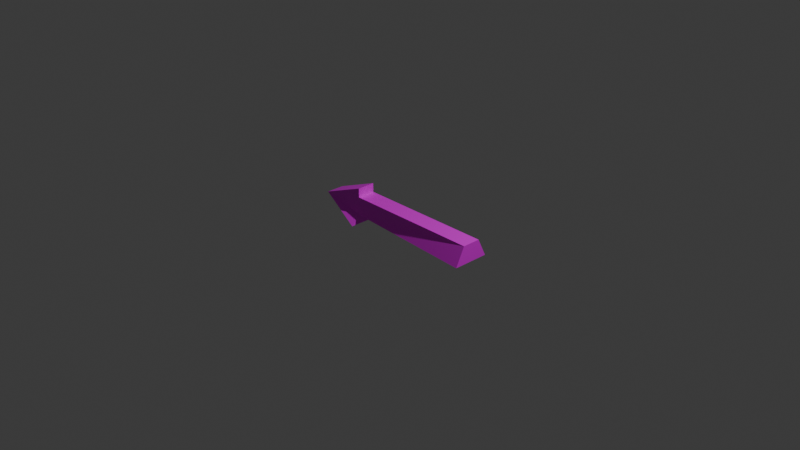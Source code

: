 # Source: arrowstv1.blend  (saved by Blender 4.1.24; exported with 4.5.12 LTS)
import bpy
from mathutils import Matrix  # noqa: F401  (used for matrix-valued properties, if any)

bpy.ops.wm.read_factory_settings(use_empty=True)
scene = bpy.context.scene
scene.name = 'Scene'

# ---- collections
col_collection = bpy.data.collections.new('Collection'); scene.collection.children.link(col_collection)

# ---- images (referenced by path relative to the original .blend; pixels are not part of the script)
import os
ASSET_DIR = os.environ.get("B2B_ASSET_DIR", "")  # directory of the original .blend (textures are referenced by path, not embedded)
HERE = os.path.dirname(os.path.abspath(__file__))  # packed textures are extracted next to this script under _unpacked/

def load_image(name, relpath, width, height, colorspace="sRGB"):
    """Load a texture the original file referenced (path relative to the .blend, or extracted next to this script)."""
    p = next((c for c in (os.path.join(HERE, relpath), os.path.join(ASSET_DIR, relpath)) if relpath and os.path.exists(c)), "")
    if p:
        img = bpy.data.images.load(p, check_existing=True)
        img.name = name
    else:  # same state as the original file: an image datablock whose file is absent (Cycles renders it pink)
        img = bpy.data.images.new(name, width, height)
        img.source = "FILE"
        img.filepath = "//" + (relpath or name)
    img.colorspace_settings.name = colorspace
    return img
img_blenderaxes_png = load_image('blenderaxes.png', 'blenderaxes.png', 1024, 1024, 'sRGB')

# ---- materials (node trees are filled in below, after node groups)
mat_material = bpy.data.materials.new('Material')
mat_material.alpha_threshold = 0.0
mat_material.use_transparent_shadow = False
mat_material.roughness = 0.5
mat_material.line_color = (0.0, 0.0, 0.0, 1.0)

# ---- material node trees
mat_material.use_nodes = True; mat_material.node_tree.nodes.clear()
_N = mat_material.node_tree.nodes; _L = mat_material.node_tree.links
n0 = _N.new('ShaderNodeOutputMaterial'); n0.name = 'Material Output'; n0.location = (300, 300)
n1 = _N.new('ShaderNodeBsdfPrincipled'); n1.name = 'Principled BSDF'; n1.location = (10, 300)
n1.inputs[3].default_value = 1.45
n2 = _N.new('ShaderNodeTexImage'); n2.name = 'Image Texture'; n2.location = (-284, 327)
n2.image = img_blenderaxes_png
n2.interpolation = 'Closest'
_L.new(n1.outputs[0], n0.inputs[0])
_L.new(n2.outputs[0], n1.inputs[0])
n0.is_active_output = True

# ---- world
world_world = bpy.data.worlds.new('World'); scene.world = world_world
world_world.use_nodes = True; world_world.node_tree.nodes.clear()
_N = world_world.node_tree.nodes; _L = world_world.node_tree.links
n0 = _N.new('ShaderNodeOutputWorld'); n0.name = 'World Output'; n0.location = (300, 300)
n1 = _N.new('ShaderNodeBackground'); n1.name = 'Background'; n1.location = (10, 300)
n1.inputs[0].default_value = (0.05088, 0.05088, 0.05088, 1.0)
_L.new(n1.outputs[0], n0.inputs[0])
n0.is_active_output = True
world_world.color = (0.05088, 0.05088, 0.05088)
world_world.use_sun_shadow = False
world_world.sun_shadow_jitter_overblur = 0.0

# ---- cameras
cam_camera = bpy.data.cameras.new('Camera')
cam_camera.clip_end = 100.0
cam_camera.ortho_scale = 7.314

# ---- lights
light_light = bpy.data.lights.new('Light', 'POINT')
light_light.transmission_factor = 0.0
light_light.energy = 1000.0
light_light.shadow_soft_size = 0.1
light_light.shadow_maximum_resolution = 0.006
light_light.use_absolute_resolution = True

# ---- meshes
me_arrow_001 = bpy.data.meshes.new('arrow.001')
me_arrow_001.from_pydata([(-1.0, 0.1, -0.1), (0.5, 0.1, -0.1), (0.5, 0.2, -0.1), (1.0, 0.0, -0.1), (0.5, -0.2, -0.2), (0.5, -0.1, -0.1), (-1.0, -0.1, -0.2), (-1.0, 0.1, 0.1), (0.5, 0.1, 0.1), (0.5, 0.2, 0.1), (1.0, 0.0, 0.1), (0.5, -0.2, 0.2), (0.5, -0.1, 0.1), (-1.0, -0.1, 0.2)], [], [(0, 1, 5), (5, 6, 0), (1, 2, 3), (3, 4, 5), (5, 1, 3), (8, 7, 12), (12, 7, 13), (9, 8, 10), (10, 12, 11), (12, 10, 8), (13, 7, 6), (7, 0, 6), (7, 8, 0), (0, 8, 1), (13, 6, 12), (6, 5, 12), (8, 9, 2), (8, 2, 1), (11, 12, 5), (11, 5, 4), (2, 9, 10), (3, 2, 10), (3, 11, 4), (3, 10, 11)])
_uv = me_arrow_001.uv_layers.new(name='UVMap')
_uv.uv.foreach_set('vector', [0.9706, 0.592, 0.7606, 0.592, 0.7606, 0.3804, 0.7606, 0.3804, 0.9706, 0.3804, 0.9706, 0.592, 0.7606, 0.592, 0.7606, 0.6978, 0.6906, 0.4862, 0.6906, 0.4862, 0.7606, 0.2746, 0.7606, 0.3804, 0.7606, 0.3804, 0.7606, 0.592, 0.6906, 0.4862, 0.2547, 0.5936, 0.02636, 0.5936, 0.2547, 0.3697, 0.2547, 0.3697, 0.02636, 0.5936, 0.02636, 0.3697, 0.2547, 0.7055, 0.2547, 0.5936, 0.3308, 0.4816, 0.3308, 0.4816, 0.2547, 0.3697, 0.2547, 0.2578, 0.2547, 0.3697, 0.3308, 0.4816, 0.2547, 0.5936, 0.9897, 0.7182, 0.9174, 0.9502, 0.7004, 0.7182, 0.9174, 0.9502, 0.7727, 0.9502, 0.7004, 0.7182, 0.2885, 0.9772, 0.05377, 0.9772, 0.2885, 0.7116, 0.2885, 0.7116, 0.05377, 0.9772, 0.05377, 0.7116, 0.9797, 0.01853, 0.9797, 0.2927, 0.763, 0.08707, 0.9797, 0.2927, 0.763, 0.2242, 0.763, 0.08707, 0.0, 0.0, 0.0, 0.0, 0.0, 0.0, 0.0, 0.0, 0.0, 0.0, 0.0, 0.0, 0.0, 0.0, 0.0, 0.0, 0.0, 0.0, 0.0, 0.0, 0.0, 0.0, 0.0, 0.0, 0.2446, 0.2936, 0.08955, 0.2936, 0.08955, 0.1598, 0.2446, 0.1598, 0.2446, 0.2936, 0.08955, 0.1598, 0.2446, 0.1598, 0.01205, 0.02595, 0.3221, 0.02595, 0.2446, 0.1598, 0.08955, 0.1598, 0.01205, 0.02595])
me_arrow_001.materials.append(mat_material)
me_arrow_001.update()

# ---- objects
ob_light = bpy.data.objects.new('Light', light_light)
ob_camera = bpy.data.objects.new('Camera', cam_camera)
ob_arrow = bpy.data.objects.new('arrow', me_arrow_001)

# ---- transforms, parenting, visibility, modifiers, constraints
ob_light.location = (4.076, 1.005, 5.904)
ob_light.rotation_euler = (0.6503, 0.05522, 1.866)
ob_light.lock_rotations_4d = False
ob_light.empty_display_type = 'ARROWS'
ob_light.color = (0.0, 0.0, 0.0, 0.0)
ob_light.lineart.crease_threshold = 0.0
ob_camera.location = (7.359, -6.926, 4.958)
ob_camera.rotation_euler = (1.109, 0.0, 0.8149)
ob_camera.lock_rotations_4d = False
ob_camera.empty_display_type = 'ARROWS'
ob_camera.color = (0.0, 0.0, 0.0, 0.0)
ob_camera.display_type = 'WIRE'
ob_camera.lineart.crease_threshold = 0.0
ob_arrow.location = (0.0, 0.0, 0.0)
ob_arrow.rotation_euler = (1.571, -0.0, 3.142)

# ---- collection membership
col_collection.objects.link(ob_light)
col_collection.objects.link(ob_camera)
col_collection.objects.link(ob_arrow)

# ---- scene / render settings (as saved in the file)
scene.camera = ob_camera
scene.frame_start = 1; scene.frame_end = 250; scene.frame_set(1)
scene.render.engine = 'BLENDER_EEVEE_NEXT'
scene.cycles.sampling_pattern = 'TABULATED_SOBOL'
scene.eevee.ray_tracing_options.trace_max_roughness = 0.0
bpy.context.view_layer.update()
